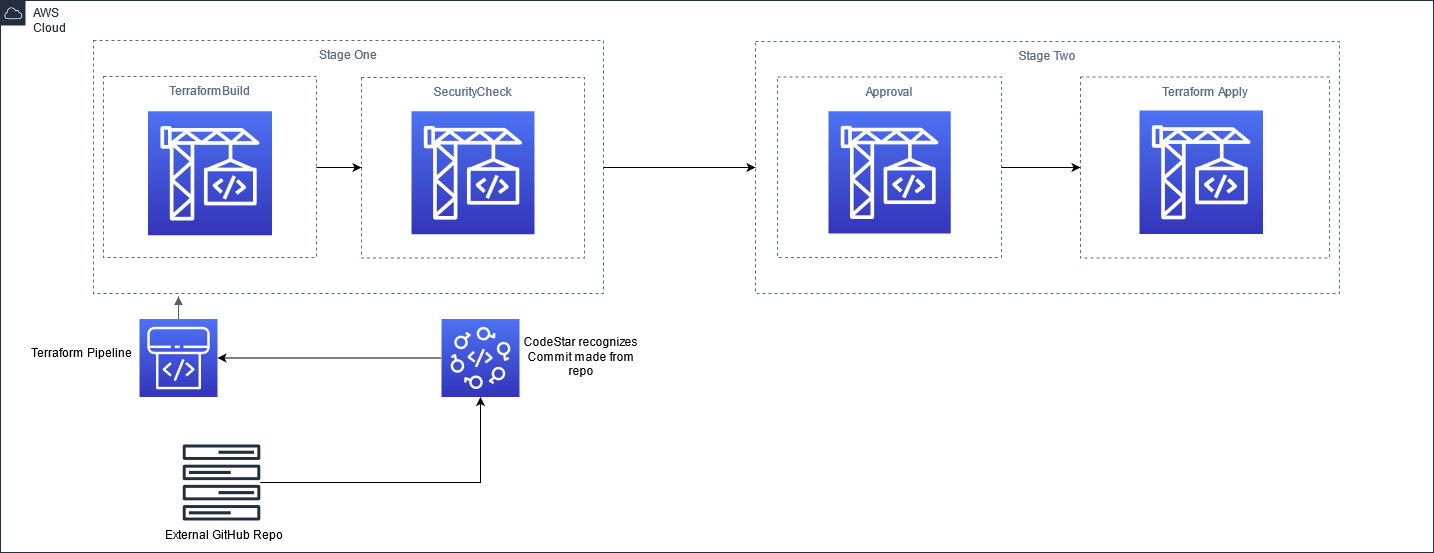

The diagram above was exported from draw.io. Its source (the exported page's mxGraphModel, read from the mxfile embedded in the PNG):
<mxGraphModel dx="1102" dy="598" grid="0" gridSize="10" guides="1" tooltips="1" connect="1" arrows="1" fold="1" page="1" pageScale="1" pageWidth="1700" pageHeight="1100" background="#ffffff" math="0" shadow="0">
  <root>
    <mxCell id="0" />
    <mxCell id="1" parent="0" />
    <mxCell id="Pnfx0SzQHfHwS6MjhV-d-4" value="SecurityCheck" style="fillColor=none;strokeColor=#5A6C86;dashed=1;verticalAlign=top;fontStyle=0;fontColor=#5A6C86;" parent="1" vertex="1">
      <mxGeometry x="501" y="280" width="223" height="180.5" as="geometry" />
    </mxCell>
    <mxCell id="tQDyt96euFMIrca-Rvgn-1" value="Stage Two" style="fillColor=none;strokeColor=#5A6C86;dashed=1;verticalAlign=top;fontStyle=0;fontColor=#5A6C86;" parent="1" vertex="1">
      <mxGeometry x="895" y="244" width="584" height="252" as="geometry" />
    </mxCell>
    <mxCell id="Pnfx0SzQHfHwS6MjhV-d-8" value="Stage One" style="fillColor=none;strokeColor=#5A6C86;dashed=1;verticalAlign=top;fontStyle=0;fontColor=#5A6C86;" parent="1" vertex="1">
      <mxGeometry x="233" y="243" width="510" height="253" as="geometry" />
    </mxCell>
    <mxCell id="Pnfx0SzQHfHwS6MjhV-d-1" value="AWS Cloud" style="points=[[0,0],[0.25,0],[0.5,0],[0.75,0],[1,0],[1,0.25],[1,0.5],[1,0.75],[1,1],[0.75,1],[0.5,1],[0.25,1],[0,1],[0,0.75],[0,0.5],[0,0.25]];outlineConnect=0;gradientColor=none;html=1;whiteSpace=wrap;fontSize=12;fontStyle=0;shape=mxgraph.aws4.group;grIcon=mxgraph.aws4.group_aws_cloud;strokeColor=#232F3E;fillColor=none;verticalAlign=top;align=left;spacingLeft=30;fontColor=#232F3E;dashed=0;" parent="1" vertex="1">
      <mxGeometry x="140" y="203" width="1433" height="552" as="geometry" />
    </mxCell>
    <mxCell id="tQDyt96euFMIrca-Rvgn-7" value="Approval" style="fillColor=none;strokeColor=#5A6C86;dashed=1;verticalAlign=top;fontStyle=0;fontColor=#5A6C86;" parent="1" vertex="1">
      <mxGeometry x="917" y="279.5" width="224" height="180.5" as="geometry" />
    </mxCell>
    <mxCell id="Pnfx0SzQHfHwS6MjhV-d-2" value="" style="outlineConnect=0;fontColor=#232F3E;gradientColor=#4D72F3;gradientDirection=north;fillColor=#3334B9;strokeColor=#ffffff;dashed=0;verticalLabelPosition=bottom;verticalAlign=top;align=center;html=1;fontSize=12;fontStyle=0;aspect=fixed;shape=mxgraph.aws4.resourceIcon;resIcon=mxgraph.aws4.codepipeline;" parent="1" vertex="1">
      <mxGeometry x="279" y="521.5" width="78" height="78" as="geometry" />
    </mxCell>
    <mxCell id="tQDyt96euFMIrca-Rvgn-20" style="edgeStyle=orthogonalEdgeStyle;rounded=0;orthogonalLoop=1;jettySize=auto;html=1;exitX=1;exitY=0.5;exitDx=0;exitDy=0;" parent="1" source="Pnfx0SzQHfHwS6MjhV-d-3" target="Pnfx0SzQHfHwS6MjhV-d-4" edge="1">
      <mxGeometry relative="1" as="geometry" />
    </mxCell>
    <mxCell id="Pnfx0SzQHfHwS6MjhV-d-3" value="TerraformBuild" style="fillColor=none;strokeColor=#5A6C86;dashed=1;verticalAlign=top;fontStyle=0;fontColor=#5A6C86;" parent="1" vertex="1">
      <mxGeometry x="243" y="279" width="213" height="181" as="geometry" />
    </mxCell>
    <mxCell id="Pnfx0SzQHfHwS6MjhV-d-5" value="" style="outlineConnect=0;fontColor=#232F3E;gradientColor=#4D72F3;gradientDirection=north;fillColor=#3334B9;strokeColor=#ffffff;dashed=0;verticalLabelPosition=bottom;verticalAlign=top;align=center;html=1;fontSize=12;fontStyle=0;aspect=fixed;shape=mxgraph.aws4.resourceIcon;resIcon=mxgraph.aws4.codebuild;" parent="1" vertex="1">
      <mxGeometry x="287.5" y="313.75" width="124" height="124" as="geometry" />
    </mxCell>
    <mxCell id="Pnfx0SzQHfHwS6MjhV-d-6" value="" style="outlineConnect=0;fontColor=#232F3E;gradientColor=#4D72F3;gradientDirection=north;fillColor=#3334B9;strokeColor=#ffffff;dashed=0;verticalLabelPosition=bottom;verticalAlign=top;align=center;html=1;fontSize=12;fontStyle=0;aspect=fixed;shape=mxgraph.aws4.resourceIcon;resIcon=mxgraph.aws4.codebuild;" parent="1" vertex="1">
      <mxGeometry x="551" y="313.75" width="123" height="123" as="geometry" />
    </mxCell>
    <mxCell id="tQDyt96euFMIrca-Rvgn-10" style="edgeStyle=orthogonalEdgeStyle;rounded=0;orthogonalLoop=1;jettySize=auto;html=1;exitX=1;exitY=0.5;exitDx=0;exitDy=0;entryX=0;entryY=0.5;entryDx=0;entryDy=0;" parent="1" source="Pnfx0SzQHfHwS6MjhV-d-8" target="tQDyt96euFMIrca-Rvgn-1" edge="1">
      <mxGeometry relative="1" as="geometry" />
    </mxCell>
    <mxCell id="Pnfx0SzQHfHwS6MjhV-d-12" value="Terraform Pipeline" style="text;html=1;align=center;verticalAlign=middle;resizable=0;points=[];autosize=1;" parent="1" vertex="1">
      <mxGeometry x="164" y="546.5" width="110" height="20" as="geometry" />
    </mxCell>
    <mxCell id="tQDyt96euFMIrca-Rvgn-14" style="edgeStyle=orthogonalEdgeStyle;rounded=0;orthogonalLoop=1;jettySize=auto;html=1;" parent="1" source="Pnfx0SzQHfHwS6MjhV-d-14" target="tQDyt96euFMIrca-Rvgn-18" edge="1">
      <mxGeometry relative="1" as="geometry">
        <mxPoint x="255.8571428571429" y="308" as="targetPoint" />
      </mxGeometry>
    </mxCell>
    <mxCell id="Pnfx0SzQHfHwS6MjhV-d-14" value="" style="outlineConnect=0;fontColor=#232F3E;gradientColor=none;fillColor=#232F3E;strokeColor=none;dashed=0;verticalLabelPosition=bottom;verticalAlign=top;align=center;html=1;fontSize=12;fontStyle=0;aspect=fixed;pointerEvents=1;shape=mxgraph.aws4.forums;" parent="1" vertex="1">
      <mxGeometry x="322" y="647" width="78" height="76" as="geometry" />
    </mxCell>
    <mxCell id="Pnfx0SzQHfHwS6MjhV-d-15" value="External GitHub Repo" style="text;html=1;align=center;verticalAlign=middle;resizable=0;points=[];autosize=1;" parent="1" vertex="1">
      <mxGeometry x="296" y="729" width="130" height="20" as="geometry" />
    </mxCell>
    <mxCell id="Pnfx0SzQHfHwS6MjhV-d-16" value="" style="edgeStyle=orthogonalEdgeStyle;html=1;endArrow=block;elbow=vertical;startArrow=none;endFill=1;strokeColor=#545B64;rounded=0;entryX=0.167;entryY=1.012;entryDx=0;entryDy=0;entryPerimeter=0;" parent="1" source="Pnfx0SzQHfHwS6MjhV-d-2" target="Pnfx0SzQHfHwS6MjhV-d-8" edge="1">
      <mxGeometry width="100" relative="1" as="geometry">
        <mxPoint x="209" y="430" as="sourcePoint" />
        <mxPoint x="209" y="388" as="targetPoint" />
      </mxGeometry>
    </mxCell>
    <mxCell id="tQDyt96euFMIrca-Rvgn-5" value="" style="outlineConnect=0;fontColor=#232F3E;gradientColor=#4D72F3;gradientDirection=north;fillColor=#3334B9;strokeColor=#ffffff;dashed=0;verticalLabelPosition=bottom;verticalAlign=top;align=center;html=1;fontSize=12;fontStyle=0;aspect=fixed;shape=mxgraph.aws4.resourceIcon;resIcon=mxgraph.aws4.codebuild;" parent="1" vertex="1">
      <mxGeometry x="968" y="313.75" width="122.25" height="122.25" as="geometry" />
    </mxCell>
    <mxCell id="tQDyt96euFMIrca-Rvgn-6" value="" style="outlineConnect=0;fontColor=#232F3E;gradientColor=#4D72F3;gradientDirection=north;fillColor=#3334B9;strokeColor=#ffffff;dashed=0;verticalLabelPosition=bottom;verticalAlign=top;align=center;html=1;fontSize=12;fontStyle=0;aspect=fixed;shape=mxgraph.aws4.resourceIcon;resIcon=mxgraph.aws4.codebuild;" parent="1" vertex="1">
      <mxGeometry x="1279" y="313" width="123.5" height="123.5" as="geometry" />
    </mxCell>
    <mxCell id="tQDyt96euFMIrca-Rvgn-9" style="edgeStyle=orthogonalEdgeStyle;rounded=0;orthogonalLoop=1;jettySize=auto;html=1;exitX=1;exitY=0.5;exitDx=0;exitDy=0;entryX=0;entryY=0.5;entryDx=0;entryDy=0;" parent="1" source="tQDyt96euFMIrca-Rvgn-7" target="tQDyt96euFMIrca-Rvgn-8" edge="1">
      <mxGeometry relative="1" as="geometry" />
    </mxCell>
    <mxCell id="tQDyt96euFMIrca-Rvgn-8" value="Terraform Apply" style="fillColor=none;strokeColor=#5A6C86;dashed=1;verticalAlign=top;fontStyle=0;fontColor=#5A6C86;" parent="1" vertex="1">
      <mxGeometry x="1220" y="279.5" width="249" height="181" as="geometry" />
    </mxCell>
    <mxCell id="tQDyt96euFMIrca-Rvgn-15" style="edgeStyle=orthogonalEdgeStyle;rounded=0;orthogonalLoop=1;jettySize=auto;html=1;" parent="1" source="tQDyt96euFMIrca-Rvgn-18" target="Pnfx0SzQHfHwS6MjhV-d-2" edge="1">
      <mxGeometry relative="1" as="geometry">
        <mxPoint x="217" y="269" as="sourcePoint" />
      </mxGeometry>
    </mxCell>
    <mxCell id="tQDyt96euFMIrca-Rvgn-16" value="CodeStar recognizes Commit made from repo" style="text;html=1;strokeColor=none;fillColor=none;align=center;verticalAlign=middle;whiteSpace=wrap;rounded=0;" parent="1" vertex="1">
      <mxGeometry x="659" y="528" width="122" height="65" as="geometry" />
    </mxCell>
    <mxCell id="tQDyt96euFMIrca-Rvgn-18" value="" style="outlineConnect=0;fontColor=#232F3E;gradientColor=#4D72F3;gradientDirection=north;fillColor=#3334B9;strokeColor=#ffffff;dashed=0;verticalLabelPosition=bottom;verticalAlign=top;align=center;html=1;fontSize=12;fontStyle=0;aspect=fixed;shape=mxgraph.aws4.resourceIcon;resIcon=mxgraph.aws4.codestar;" parent="1" vertex="1">
      <mxGeometry x="581" y="521.5" width="78" height="78" as="geometry" />
    </mxCell>
  </root>
</mxGraphModel>